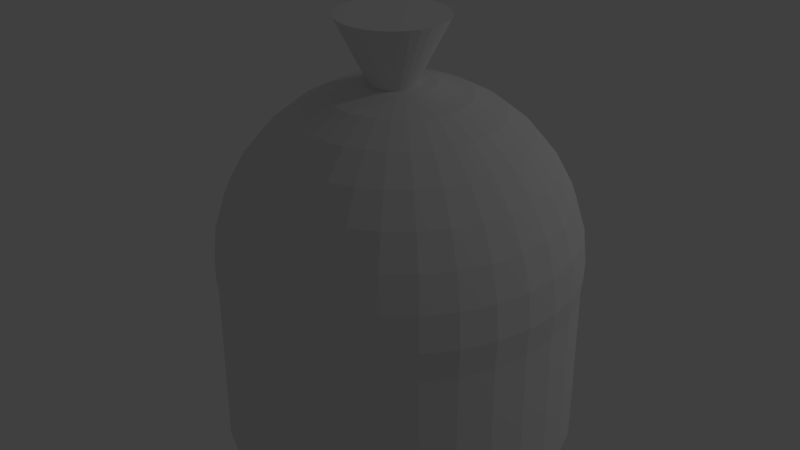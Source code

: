 # Source: garbageBag.blend  (saved by Blender 2.79.0; exported with 4.5.12 LTS)
import bpy
from mathutils import Matrix  # noqa: F401  (used for matrix-valued properties, if any)

bpy.ops.wm.read_factory_settings(use_empty=True)
scene = bpy.context.scene
scene.name = 'Scene'

# ---- collections
col_collection_1 = bpy.data.collections.new('Collection 1'); scene.collection.children.link(col_collection_1)

# ---- world
world_world = bpy.data.worlds.new('World'); scene.world = world_world
world_world.color = (0.05088, 0.05088, 0.05088)
world_world.use_sun_shadow = False
world_world.sun_shadow_jitter_overblur = 0.0
world_world.cycles.sampling_method = 'MANUAL'

# ---- lights
light_lamp = bpy.data.lights.new('Lamp', 'POINT')
light_lamp.transmission_factor = 0.0
light_lamp.cutoff_distance = 30.0
light_lamp.energy = 100.0
light_lamp.shadow_buffer_clip_start = 1.001
light_lamp.shadow_soft_size = 0.1
light_lamp.shadow_maximum_resolution = 0.006
light_lamp.use_absolute_resolution = True

# ---- meshes
me_cone = bpy.data.meshes.new('Cone')
me_cone.from_pydata([(0.0, 1.0, -1.0), (0.1951, 0.9808, -1.0), (0.3827, 0.9239, -1.0), (0.5556, 0.8315, -1.0), (0.7071, 0.7071, -1.0), (0.8315, 0.5556, -1.0), (0.9239, 0.3827, -1.0), (0.9808, 0.1951, -1.0), (1.0, 7.55e-08, -1.0), (0.9808, -0.1951, -1.0), (0.9239, -0.3827, -1.0), (0.8315, -0.5556, -1.0), (0.7071, -0.7071, -1.0), (0.5556, -0.8315, -1.0), (0.3827, -0.9239, -1.0), (0.1951, -0.9808, -1.0), (-3.258e-07, -1.0, -1.0), (-0.1951, -0.9808, -1.0), (-0.3827, -0.9239, -1.0), (-0.5556, -0.8315, -1.0), (-0.7071, -0.7071, -1.0), (-0.8315, -0.5556, -1.0), (-0.9239, -0.3827, -1.0), (0.0, 0.0, 1.0), (-0.9808, -0.1951, -1.0), (-1.0, 9.656e-07, -1.0), (-0.9808, 0.1951, -1.0), (-0.9239, 0.3827, -1.0), (-0.8315, 0.5556, -1.0), (-0.7071, 0.7071, -1.0), (-0.5556, 0.8315, -1.0), (-0.3827, 0.9239, -1.0), (-0.1951, 0.9808, -1.0), (0.01418, -0.8222, 0.2112), (0.01418, -1.448, 0.4009), (0.01418, -2.024, 0.7089), (0.01418, -2.529, 1.123), (0.01418, -2.943, 1.629), (0.01418, -3.252, 2.205), (0.01418, -3.441, 2.83), (0.01418, -3.505, 3.48), (0.01418, -3.441, 4.131), (0.01418, -2.024, 6.252), (0.141, -0.8097, 0.2112), (0.263, -1.423, 0.4009), (0.3755, -1.988, 0.7089), (0.474, -2.484, 1.123), (0.5549, -2.89, 1.629), (0.615, -3.192, 2.205), (0.652, -3.378, 2.83), (0.6645, -3.441, 3.48), (0.652, -3.378, 4.131), (0.615, -3.192, 4.756), (0.5549, -2.89, 5.332), (0.474, -2.484, 5.837), (0.3755, -1.988, 6.252), (0.263, -1.423, 6.56), (0.141, -0.8097, 6.75), (0.263, -0.7727, 0.2112), (0.5023, -1.35, 0.4009), (0.7229, -1.883, 0.7089), (0.9162, -2.35, 1.123), (1.075, -2.733, 1.629), (1.193, -3.017, 2.205), (1.265, -3.192, 2.83), (1.29, -3.252, 3.48), (1.265, -3.192, 4.131), (1.193, -3.017, 4.756), (1.075, -2.733, 5.332), (0.9162, -2.35, 5.837), (0.7229, -1.883, 6.252), (0.5023, -1.35, 6.56), (0.263, -0.7727, 6.75), (0.3755, -0.7126, 0.2112), (0.7229, -1.233, 0.4009), (1.043, -1.712, 0.7089), (1.324, -2.132, 1.123), (1.554, -2.476, 1.629), (1.725, -2.733, 2.205), (1.83, -2.89, 2.83), (1.866, -2.943, 3.48), (1.83, -2.89, 4.131), (1.725, -2.733, 4.756), (1.554, -2.476, 5.332), (1.324, -2.132, 5.837), (1.043, -1.712, 6.252), (0.7229, -1.233, 6.56), (0.3755, -0.7126, 6.75), (0.474, -0.6317, 0.2112), (0.9162, -1.074, 0.4009), (1.324, -1.481, 0.7089), (1.681, -1.839, 1.123), (1.974, -2.132, 1.629), (2.192, -2.35, 2.205), (2.326, -2.484, 2.83), (2.371, -2.529, 3.48), (2.326, -2.484, 4.131), (2.192, -2.35, 4.756), (1.974, -2.132, 5.332), (1.681, -1.839, 5.837), (1.324, -1.481, 6.252), (0.9162, -1.074, 6.56), (0.474, -0.6317, 6.75), (0.5549, -0.5332, 0.2112), (1.075, -0.8806, 0.4009), (1.554, -1.201, 0.7089), (1.974, -1.481, 1.123), (2.319, -1.712, 1.629), (2.575, -1.883, 2.205), (2.732, -1.988, 2.83), (2.786, -2.024, 3.48), (2.732, -1.988, 4.131), (2.575, -1.883, 4.756), (2.319, -1.712, 5.332), (1.974, -1.481, 5.837), (1.554, -1.201, 6.252), (1.075, -0.8806, 6.56), (0.5549, -0.5332, 6.75), (0.615, -0.4208, 0.2112), (1.193, -0.6601, 0.4009), (1.725, -0.8806, 0.7089), (2.192, -1.074, 1.123), (2.575, -1.233, 1.629), (2.859, -1.35, 2.205), (3.035, -1.423, 2.83), (3.094, -1.448, 3.48), (3.035, -1.423, 4.131), (2.859, -1.35, 4.756), (2.575, -1.233, 5.332), (2.192, -1.074, 5.837), (1.725, -0.8806, 6.252), (1.193, -0.6601, 6.56), (0.615, -0.4208, 6.75), (0.652, -0.2988, 0.2112), (1.265, -0.4208, 0.4009), (1.83, -0.5332, 0.7089), (2.326, -0.6317, 1.123), (2.732, -0.7126, 1.629), (3.035, -0.7727, 2.205), (3.221, -0.8097, 2.83), (3.283, -0.8222, 3.48), (3.221, -0.8097, 4.131), (3.035, -0.7727, 4.756), (2.732, -0.7126, 5.332), (2.326, -0.6317, 5.837), (1.83, -0.5332, 6.252), (1.265, -0.4208, 6.56), (0.652, -0.2988, 6.75), (0.6645, -0.1719, 0.2112), (1.29, -0.1719, 0.4009), (1.866, -0.1719, 0.7089), (2.371, -0.1719, 1.123), (2.786, -0.1719, 1.629), (3.094, -0.1719, 2.205), (3.283, -0.1719, 2.83), (3.348, -0.1719, 3.48), (3.283, -0.1719, 4.131), (3.094, -0.1719, 4.756), (2.786, -0.1719, 5.332), (2.371, -0.1719, 5.837), (1.866, -0.1719, 6.252), (1.29, -0.1719, 6.56), (0.6645, -0.1719, 6.75), (0.652, -0.04505, 0.2112), (1.265, 0.07694, 0.4009), (1.83, 0.1894, 0.7089), (2.326, 0.2879, 1.123), (2.732, 0.3688, 1.629), (3.035, 0.4289, 2.205), (3.221, 0.4659, 2.83), (3.283, 0.4784, 3.48), (3.221, 0.4659, 4.131), (3.035, 0.4289, 4.756), (2.732, 0.3688, 5.332), (2.326, 0.2879, 5.837), (1.83, 0.1894, 6.252), (1.265, 0.07694, 6.56), (0.652, -0.04505, 6.75), (0.615, 0.07694, 0.2112), (1.193, 0.3162, 0.4009), (1.725, 0.5368, 0.7089), (2.192, 0.7301, 1.123), (2.575, 0.8887, 1.629), (2.859, 1.007, 2.205), (3.035, 1.079, 2.83), (3.094, 1.104, 3.48), (3.035, 1.079, 4.131), (2.859, 1.007, 4.756), (2.575, 0.8887, 5.332), (2.192, 0.7301, 5.837), (1.725, 0.5368, 6.252), (1.193, 0.3162, 6.56), (0.615, 0.07694, 6.75), (0.5549, 0.1894, 0.2112), (1.075, 0.5368, 0.4009), (1.554, 0.8569, 0.7089), (1.974, 1.138, 1.123), (2.319, 1.368, 1.629), (2.575, 1.539, 2.205), (2.732, 1.644, 2.83), (2.786, 1.68, 3.48), (2.732, 1.644, 4.131), (2.575, 1.539, 4.756), (2.319, 1.368, 5.332), (1.974, 1.138, 5.837), (1.554, 0.8569, 6.252), (1.075, 0.5368, 6.56), (0.5549, 0.1894, 6.75), (0.474, 0.2879, 0.2112), (0.9162, 0.7301, 0.4009), (1.324, 1.138, 0.7089), (1.681, 1.495, 1.123), (1.974, 1.788, 1.629), (2.192, 2.006, 2.205), (2.326, 2.14, 2.83), (2.371, 2.185, 3.48), (2.326, 2.14, 4.131), (2.192, 2.006, 4.756), (1.974, 1.788, 5.332), (1.681, 1.495, 5.837), (1.324, 1.138, 6.252), (0.9162, 0.7301, 6.56), (0.474, 0.2879, 6.75), (0.3755, 0.3688, 0.2112), (0.7229, 0.8887, 0.4009), (1.043, 1.368, 0.7089), (1.324, 1.788, 1.123), (1.554, 2.133, 1.629), (1.725, 2.389, 2.205), (1.83, 2.546, 2.83), (1.866, 2.6, 3.48), (1.83, 2.546, 4.131), (1.725, 2.389, 4.756), (1.554, 2.133, 5.332), (1.324, 1.788, 5.837), (1.043, 1.368, 6.252), (0.7229, 0.8887, 6.56), (0.3755, 0.3688, 6.75), (0.01418, -0.1719, 6.814), (0.263, 0.4289, 0.2112), (0.5023, 1.007, 0.4009), (0.7229, 1.539, 0.7089), (0.9162, 2.006, 1.123), (1.075, 2.389, 1.629), (1.193, 2.673, 2.205), (1.265, 2.849, 2.83), (1.29, 2.908, 3.48), (1.265, 2.849, 4.131), (1.193, 2.673, 4.756), (1.075, 2.389, 5.332), (0.9162, 2.006, 5.837), (0.7229, 1.539, 6.252), (0.5023, 1.007, 6.56), (0.263, 0.4289, 6.75), (0.141, 0.4659, 0.2112), (0.263, 1.079, 0.4009), (0.3755, 1.644, 0.7089), (0.474, 2.14, 1.123), (0.5549, 2.546, 1.629), (0.615, 2.849, 2.205), (0.652, 3.035, 2.83), (0.6645, 3.097, 3.48), (0.652, 3.035, 4.131), (0.615, 2.849, 4.756), (0.5549, 2.546, 5.332), (0.474, 2.14, 5.837), (0.3755, 1.644, 6.252), (0.263, 1.079, 6.56), (0.141, 0.4659, 6.75), (0.01418, 0.4784, 0.2112), (0.01418, 1.104, 0.4009), (0.01418, 1.68, 0.7089), (0.01418, 2.185, 1.123), (0.01418, 2.6, 1.629), (0.01418, 2.908, 2.205), (0.01418, 3.097, 2.83), (0.01418, 3.161, 3.48), (0.01418, 3.097, 4.131), (0.01418, 2.908, 4.756), (0.01418, 2.6, 5.332), (0.01418, 2.185, 5.837), (0.01418, 1.68, 6.252), (0.01418, 1.104, 6.56), (0.01418, 0.4784, 6.75), (-0.1127, 0.4659, 0.2112), (-0.2347, 1.079, 0.4009), (-0.3471, 1.644, 0.7089), (-0.4457, 2.14, 1.123), (-0.5265, 2.546, 1.629), (-0.5866, 2.849, 2.205), (-0.6236, 3.035, 2.83), (-0.6361, 3.097, 3.48), (-0.6236, 3.035, 4.131), (-0.5866, 2.849, 4.756), (-0.5265, 2.546, 5.332), (-0.4457, 2.14, 5.837), (-0.3471, 1.644, 6.252), (-0.2347, 1.079, 6.56), (-0.1127, 0.4659, 6.75), (-0.2347, 0.4289, 0.2112), (-0.474, 1.007, 0.4009), (-0.6945, 1.539, 0.7089), (-0.8878, 2.006, 1.123), (-1.046, 2.389, 1.629), (-1.164, 2.673, 2.205), (-1.237, 2.849, 2.83), (-1.261, 2.908, 3.48), (-1.237, 2.849, 4.131), (-1.164, 2.673, 4.756), (-1.046, 2.389, 5.332), (-0.8878, 2.006, 5.837), (-0.6945, 1.539, 6.252), (-0.474, 1.007, 6.56), (-0.2347, 0.4289, 6.75), (-0.3471, 0.3688, 0.2112), (-0.6945, 0.8887, 0.4009), (-1.015, 1.368, 0.7089), (-1.295, 1.788, 1.123), (-1.526, 2.133, 1.629), (-1.697, 2.389, 2.205), (-1.802, 2.546, 2.83), (-1.838, 2.6, 3.48), (-1.802, 2.546, 4.131), (-1.697, 2.389, 4.756), (-1.526, 2.133, 5.332), (-1.295, 1.788, 5.837), (-1.015, 1.368, 6.252), (-0.6945, 0.8887, 6.56), (-0.3471, 0.3688, 6.75), (0.01418, -0.1719, 0.1471), (-0.4457, 0.2879, 0.2112), (-0.8878, 0.7301, 0.4009), (-1.295, 1.138, 0.7089), (-1.652, 1.495, 1.123), (-1.946, 1.788, 1.629), (-2.163, 2.006, 2.205), (-2.298, 2.14, 2.83), (-2.343, 2.185, 3.48), (-2.298, 2.14, 4.131), (-2.163, 2.006, 4.756), (-1.946, 1.788, 5.332), (-1.652, 1.495, 5.837), (-1.295, 1.138, 6.252), (-0.8878, 0.7301, 6.56), (-0.4457, 0.2879, 6.75), (-0.5265, 0.1894, 0.2112), (-1.046, 0.5368, 0.4009), (-1.526, 0.8569, 0.7089), (-1.946, 1.138, 1.123), (-2.29, 1.368, 1.629), (-2.546, 1.539, 2.205), (-2.704, 1.644, 2.83), (-2.757, 1.68, 3.48), (-2.704, 1.644, 4.131), (-2.546, 1.539, 4.756), (-2.29, 1.368, 5.332), (-1.946, 1.138, 5.837), (-1.526, 0.8569, 6.252), (-1.046, 0.5368, 6.56), (-0.5265, 0.1894, 6.75), (-0.5866, 0.07694, 0.2112), (-1.164, 0.3162, 0.4009), (-1.697, 0.5368, 0.7089), (-2.163, 0.7301, 1.123), (-2.546, 0.8887, 1.629), (-2.831, 1.007, 2.205), (-3.006, 1.079, 2.83), (-3.065, 1.104, 3.48), (-3.006, 1.079, 4.131), (-2.831, 1.007, 4.756), (-2.546, 0.8887, 5.332), (-2.163, 0.7301, 5.837), (-1.697, 0.5368, 6.252), (-1.164, 0.3162, 6.56), (-0.5866, 0.07694, 6.75), (-0.6236, -0.04505, 0.2112), (-1.237, 0.07694, 0.4009), (-1.802, 0.1894, 0.7089), (-2.298, 0.2879, 1.123), (-2.704, 0.3688, 1.629), (-3.006, 0.4289, 2.205), (-3.192, 0.4659, 2.83), (-3.255, 0.4784, 3.48), (-3.192, 0.4659, 4.131), (-3.006, 0.4289, 4.756), (-2.704, 0.3688, 5.332), (-2.298, 0.2879, 5.837), (-1.802, 0.1894, 6.252), (-1.237, 0.07694, 6.56), (-0.6236, -0.04505, 6.75), (-0.6361, -0.1719, 0.2112), (-1.261, -0.1719, 0.4009), (-1.838, -0.1719, 0.7089), (-2.343, -0.1719, 1.123), (-2.757, -0.1719, 1.629), (-3.065, -0.1719, 2.205), (-3.255, -0.1719, 2.83), (-3.319, -0.1719, 3.48), (-3.255, -0.1719, 4.131), (-3.065, -0.1719, 4.756), (-2.757, -0.1719, 5.332), (-2.343, -0.1719, 5.837), (-1.838, -0.1719, 6.252), (-1.261, -0.1719, 6.56), (-0.6361, -0.1719, 6.75), (-0.6236, -0.2988, 0.2112), (-1.237, -0.4208, 0.4009), (-1.802, -0.5332, 0.7089), (-2.298, -0.6317, 1.123), (-2.704, -0.7126, 1.629), (-3.006, -0.7727, 2.205), (-3.192, -0.8097, 2.83), (-3.255, -0.8222, 3.48), (-3.192, -0.8097, 4.131), (-3.006, -0.7727, 4.756), (-2.704, -0.7126, 5.332), (-2.298, -0.6317, 5.837), (-1.802, -0.5332, 6.252), (-1.237, -0.4208, 6.56), (-0.6236, -0.2988, 6.75), (-0.5866, -0.4208, 0.2112), (-1.164, -0.6601, 0.4009), (-1.697, -0.8806, 0.7089), (-2.163, -1.074, 1.123), (-2.546, -1.233, 1.629), (-2.831, -1.35, 2.205), (-3.006, -1.423, 2.83), (-3.065, -1.448, 3.48), (-3.006, -1.423, 4.131), (-2.831, -1.35, 4.756), (-2.546, -1.233, 5.332), (-2.163, -1.074, 5.837), (-1.697, -0.8806, 6.252), (-1.164, -0.6601, 6.56), (-0.5866, -0.4208, 6.75), (-0.5265, -0.5332, 0.2112), (-1.046, -0.8806, 0.4009), (-1.526, -1.201, 0.7089), (-1.946, -1.481, 1.123), (-2.29, -1.712, 1.629), (-2.546, -1.883, 2.205), (-2.704, -1.988, 2.83), (-2.757, -2.024, 3.48), (-2.704, -1.988, 4.131), (-2.546, -1.883, 4.756), (-2.29, -1.712, 5.332), (-1.946, -1.481, 5.837), (-1.526, -1.201, 6.252), (-1.046, -0.8806, 6.56), (-0.5265, -0.5332, 6.75), (-0.4457, -0.6317, 0.2112), (-0.8878, -1.074, 0.4009), (-1.295, -1.481, 0.7089), (-1.652, -1.839, 1.123), (-1.946, -2.132, 1.629), (-2.163, -2.35, 2.205), (-2.298, -2.484, 2.83), (-2.343, -2.529, 3.48), (-2.298, -2.484, 4.131), (-2.163, -2.35, 4.756), (-1.946, -2.132, 5.332), (-1.652, -1.839, 5.837), (-1.295, -1.481, 6.252), (-0.8878, -1.074, 6.56), (-0.4457, -0.6317, 6.75), (-0.3471, -0.7126, 0.2112), (-0.6945, -1.233, 0.4009), (-1.015, -1.712, 0.7089), (-1.295, -2.132, 1.123), (-1.526, -2.476, 1.629), (-1.697, -2.733, 2.205), (-1.802, -2.89, 2.83), (-1.838, -2.943, 3.48), (-1.802, -2.89, 4.131), (-1.697, -2.733, 4.756), (-1.526, -2.476, 5.332), (-1.295, -2.132, 5.837), (-1.015, -1.712, 6.252), (-0.6945, -1.233, 6.56), (-0.3471, -0.7126, 6.75), (-0.2347, -0.7727, 0.2112), (-0.474, -1.35, 0.4009), (-0.6945, -1.883, 0.7089), (-0.8878, -2.35, 1.123), (-1.046, -2.733, 1.629), (-1.164, -3.017, 2.205), (-1.237, -3.192, 2.83), (-1.261, -3.252, 3.48), (-1.237, -3.192, 4.131), (-1.164, -3.017, 4.756), (-1.046, -2.733, 5.332), (-0.8878, -2.35, 5.837), (-0.6945, -1.883, 6.252), (-0.474, -1.35, 6.56), (-0.2347, -0.7727, 6.75), (-0.1127, -0.8097, 0.2112), (-0.2347, -1.423, 0.4009), (-0.3471, -1.988, 0.7089), (-0.4457, -2.484, 1.123), (-0.5265, -2.89, 1.629), (-0.5866, -3.192, 2.205), (-0.6236, -3.378, 2.83), (-0.6361, -3.441, 3.48), (-0.6236, -3.378, 4.131), (-0.5866, -3.192, 4.756), (-0.5265, -2.89, 5.332), (-0.4457, -2.484, 5.837), (-0.3471, -1.988, 6.252), (-0.2347, -1.423, 6.56), (-0.1127, -0.8097, 6.75), (0.01418, -3.252, 4.756), (0.01418, -2.943, 5.332), (0.01418, -2.529, 5.837), (0.01418, -1.448, 6.56), (0.01418, -0.8222, 6.75), (-0.005451, -3.488, 6.847), (-0.005451, -3.488, 3.487), (0.6387, -3.425, 6.847), (0.6387, -3.425, 3.487), (1.258, -3.237, 6.847), (1.258, -3.237, 3.487), (1.829, -2.932, 6.847), (1.829, -2.932, 3.487), (2.329, -2.521, 6.847), (2.329, -2.521, 3.487), (2.74, -2.021, 6.847), (2.74, -2.021, 3.487), (3.045, -1.45, 6.847), (3.045, -1.45, 3.487), (3.233, -0.831, 6.847), (3.233, -0.831, 3.487), (3.296, -0.1869, 6.847), (3.296, -0.1869, 3.487), (3.233, 0.4572, 6.847), (3.233, 0.4572, 3.487), (3.045, 1.077, 6.847), (3.045, 1.077, 3.487), (2.74, 1.647, 6.847), (2.74, 1.647, 3.487), (2.329, 2.148, 6.847), (2.329, 2.148, 3.487), (1.829, 2.558, 6.847), (1.829, 2.558, 3.487), (1.258, 2.863, 6.847), (1.258, 2.863, 3.487), (0.6387, 3.051, 6.847), (0.6387, 3.051, 3.487), (-0.005452, 3.115, 6.847), (-0.005452, 3.115, 3.487), (-0.6496, 3.051, 6.847), (-0.6496, 3.051, 3.487), (-1.269, 2.863, 6.847), (-1.269, 2.863, 3.487), (-1.84, 2.558, 6.847), (-1.84, 2.558, 3.487), (-2.34, 2.148, 6.847), (-2.34, 2.148, 3.487), (-2.751, 1.647, 6.847), (-2.751, 1.647, 3.487), (-3.056, 1.077, 6.847), (-3.056, 1.077, 3.487), (-3.244, 0.4572, 6.847), (-3.244, 0.4572, 3.487), (-3.307, -0.1869, 6.847), (-3.307, -0.1869, 3.487), (-3.244, -0.831, 6.847), (-3.244, -0.831, 3.487), (-3.056, -1.45, 6.847), (-3.056, -1.45, 3.487), (-2.751, -2.021, 6.847), (-2.751, -2.021, 3.487), (-2.34, -2.521, 6.847), (-2.34, -2.521, 3.487), (-1.84, -2.932, 6.847), (-1.84, -2.932, 3.487), (-1.269, -3.237, 6.847), (-1.269, -3.237, 3.487), (-0.6496, -3.425, 6.847), (-0.6496, -3.425, 3.487)], [], [(0, 23, 1), (1, 23, 2), (2, 23, 3), (3, 23, 4), (4, 23, 5), (5, 23, 6), (6, 23, 7), (7, 23, 8), (8, 23, 9), (9, 23, 10), (10, 23, 11), (11, 23, 12), (12, 23, 13), (13, 23, 14), (14, 23, 15), (15, 23, 16), (16, 23, 17), (17, 23, 18), (18, 23, 19), (19, 23, 20), (20, 23, 21), (21, 23, 22), (22, 23, 24), (24, 23, 25), (25, 23, 26), (26, 23, 27), (27, 23, 28), (28, 23, 29), (29, 23, 30), (30, 23, 31), (31, 23, 32), (32, 23, 0), (0, 1, 2, 3, 4, 5, 6, 7, 8, 9, 10, 11, 12, 13, 14, 15, 16, 17, 18, 19, 20, 21, 22, 24, 25, 26, 27, 28, 29, 30, 31, 32), (35, 34, 44, 45), (511, 510, 52, 53), (36, 35, 45, 46), (512, 511, 53, 54), (37, 36, 46, 47), (42, 512, 54, 55), (38, 37, 47, 48), (513, 42, 55, 56), (39, 38, 48, 49), (514, 513, 56, 57), (40, 39, 49, 50), (33, 329, 43), (238, 514, 57), (41, 40, 50, 51), (34, 33, 43, 44), (510, 41, 51, 52), (44, 43, 58, 59), (52, 51, 66, 67), (45, 44, 59, 60), (53, 52, 67, 68), (46, 45, 60, 61), (54, 53, 68, 69), (47, 46, 61, 62), (55, 54, 69, 70), (48, 47, 62, 63), (56, 55, 70, 71), (49, 48, 63, 64), (57, 56, 71, 72), (50, 49, 64, 65), (43, 329, 58), (238, 57, 72), (51, 50, 65, 66), (63, 62, 77, 78), (71, 70, 85, 86), (64, 63, 78, 79), (72, 71, 86, 87), (65, 64, 79, 80), (58, 329, 73), (238, 72, 87), (66, 65, 80, 81), (59, 58, 73, 74), (67, 66, 81, 82), (60, 59, 74, 75), (68, 67, 82, 83), (61, 60, 75, 76), (69, 68, 83, 84), (62, 61, 76, 77), (70, 69, 84, 85), (82, 81, 96, 97), (75, 74, 89, 90), (83, 82, 97, 98), (76, 75, 90, 91), (84, 83, 98, 99), (77, 76, 91, 92), (85, 84, 99, 100), (78, 77, 92, 93), (86, 85, 100, 101), (79, 78, 93, 94), (87, 86, 101, 102), (80, 79, 94, 95), (73, 329, 88), (238, 87, 102), (81, 80, 95, 96), (74, 73, 88, 89), (101, 100, 115, 116), (94, 93, 108, 109), (102, 101, 116, 117), (95, 94, 109, 110), (88, 329, 103), (238, 102, 117), (96, 95, 110, 111), (89, 88, 103, 104), (97, 96, 111, 112), (90, 89, 104, 105), (98, 97, 112, 113), (91, 90, 105, 106), (99, 98, 113, 114), (92, 91, 106, 107), (100, 99, 114, 115), (93, 92, 107, 108), (105, 104, 119, 120), (113, 112, 127, 128), (106, 105, 120, 121), (114, 113, 128, 129), (107, 106, 121, 122), (115, 114, 129, 130), (108, 107, 122, 123), (116, 115, 130, 131), (109, 108, 123, 124), (117, 116, 131, 132), (110, 109, 124, 125), (103, 329, 118), (238, 117, 132), (111, 110, 125, 126), (104, 103, 118, 119), (112, 111, 126, 127), (124, 123, 138, 139), (132, 131, 146, 147), (125, 124, 139, 140), (118, 329, 133), (238, 132, 147), (126, 125, 140, 141), (119, 118, 133, 134), (127, 126, 141, 142), (120, 119, 134, 135), (128, 127, 142, 143), (121, 120, 135, 136), (129, 128, 143, 144), (122, 121, 136, 137), (130, 129, 144, 145), (123, 122, 137, 138), (131, 130, 145, 146), (143, 142, 157, 158), (136, 135, 150, 151), (144, 143, 158, 159), (137, 136, 151, 152), (145, 144, 159, 160), (138, 137, 152, 153), (146, 145, 160, 161), (139, 138, 153, 154), (147, 146, 161, 162), (140, 139, 154, 155), (133, 329, 148), (238, 147, 162), (141, 140, 155, 156), (134, 133, 148, 149), (142, 141, 156, 157), (135, 134, 149, 150), (162, 161, 176, 177), (155, 154, 169, 170), (148, 329, 163), (238, 162, 177), (156, 155, 170, 171), (149, 148, 163, 164), (157, 156, 171, 172), (150, 149, 164, 165), (158, 157, 172, 173), (151, 150, 165, 166), (159, 158, 173, 174), (152, 151, 166, 167), (160, 159, 174, 175), (153, 152, 167, 168), (161, 160, 175, 176), (154, 153, 168, 169), (174, 173, 188, 189), (167, 166, 181, 182), (175, 174, 189, 190), (168, 167, 182, 183), (176, 175, 190, 191), (169, 168, 183, 184), (177, 176, 191, 192), (170, 169, 184, 185), (163, 329, 178), (238, 177, 192), (171, 170, 185, 186), (164, 163, 178, 179), (172, 171, 186, 187), (165, 164, 179, 180), (173, 172, 187, 188), (166, 165, 180, 181), (178, 329, 193), (238, 192, 207), (186, 185, 200, 201), (179, 178, 193, 194), (187, 186, 201, 202), (180, 179, 194, 195), (188, 187, 202, 203), (181, 180, 195, 196), (189, 188, 203, 204), (182, 181, 196, 197), (190, 189, 204, 205), (183, 182, 197, 198), (191, 190, 205, 206), (184, 183, 198, 199), (192, 191, 206, 207), (185, 184, 199, 200), (197, 196, 211, 212), (205, 204, 219, 220), (198, 197, 212, 213), (206, 205, 220, 221), (199, 198, 213, 214), (207, 206, 221, 222), (200, 199, 214, 215), (193, 329, 208), (238, 207, 222), (201, 200, 215, 216), (194, 193, 208, 209), (202, 201, 216, 217), (195, 194, 209, 210), (203, 202, 217, 218), (196, 195, 210, 211), (204, 203, 218, 219), (216, 215, 230, 231), (209, 208, 223, 224), (217, 216, 231, 232), (210, 209, 224, 225), (218, 217, 232, 233), (211, 210, 225, 226), (219, 218, 233, 234), (212, 211, 226, 227), (220, 219, 234, 235), (213, 212, 227, 228), (221, 220, 235, 236), (214, 213, 228, 229), (222, 221, 236, 237), (215, 214, 229, 230), (208, 329, 223), (238, 222, 237), (235, 234, 250, 251), (228, 227, 243, 244), (236, 235, 251, 252), (229, 228, 244, 245), (237, 236, 252, 253), (230, 229, 245, 246), (223, 329, 239), (238, 237, 253), (231, 230, 246, 247), (224, 223, 239, 240), (232, 231, 247, 248), (225, 224, 240, 241), (233, 232, 248, 249), (226, 225, 241, 242), (234, 233, 249, 250), (227, 226, 242, 243), (240, 239, 254, 255), (248, 247, 262, 263), (241, 240, 255, 256), (249, 248, 263, 264), (242, 241, 256, 257), (250, 249, 264, 265), (243, 242, 257, 258), (251, 250, 265, 266), (244, 243, 258, 259), (252, 251, 266, 267), (245, 244, 259, 260), (253, 252, 267, 268), (246, 245, 260, 261), (239, 329, 254), (238, 253, 268), (247, 246, 261, 262), (259, 258, 273, 274), (267, 266, 281, 282), (260, 259, 274, 275), (268, 267, 282, 283), (261, 260, 275, 276), (254, 329, 269), (238, 268, 283), (262, 261, 276, 277), (255, 254, 269, 270), (263, 262, 277, 278), (256, 255, 270, 271), (264, 263, 278, 279), (257, 256, 271, 272), (265, 264, 279, 280), (258, 257, 272, 273), (266, 265, 280, 281), (278, 277, 292, 293), (271, 270, 285, 286), (279, 278, 293, 294), (272, 271, 286, 287), (280, 279, 294, 295), (273, 272, 287, 288), (281, 280, 295, 296), (274, 273, 288, 289), (282, 281, 296, 297), (275, 274, 289, 290), (283, 282, 297, 298), (276, 275, 290, 291), (269, 329, 284), (238, 283, 298), (277, 276, 291, 292), (270, 269, 284, 285), (297, 296, 311, 312), (290, 289, 304, 305), (298, 297, 312, 313), (291, 290, 305, 306), (284, 329, 299), (238, 298, 313), (292, 291, 306, 307), (285, 284, 299, 300), (293, 292, 307, 308), (286, 285, 300, 301), (294, 293, 308, 309), (287, 286, 301, 302), (295, 294, 309, 310), (288, 287, 302, 303), (296, 295, 310, 311), (289, 288, 303, 304), (309, 308, 323, 324), (302, 301, 316, 317), (310, 309, 324, 325), (303, 302, 317, 318), (311, 310, 325, 326), (304, 303, 318, 319), (312, 311, 326, 327), (305, 304, 319, 320), (313, 312, 327, 328), (306, 305, 320, 321), (299, 329, 314), (238, 313, 328), (307, 306, 321, 322), (300, 299, 314, 315), (308, 307, 322, 323), (301, 300, 315, 316), (328, 327, 343, 344), (321, 320, 336, 337), (314, 329, 330), (238, 328, 344), (322, 321, 337, 338), (315, 314, 330, 331), (323, 322, 338, 339), (316, 315, 331, 332), (324, 323, 339, 340), (317, 316, 332, 333), (325, 324, 340, 341), (318, 317, 333, 334), (326, 325, 341, 342), (319, 318, 334, 335), (327, 326, 342, 343), (320, 319, 335, 336), (333, 332, 347, 348), (341, 340, 355, 356), (334, 333, 348, 349), (342, 341, 356, 357), (335, 334, 349, 350), (343, 342, 357, 358), (336, 335, 350, 351), (344, 343, 358, 359), (337, 336, 351, 352), (330, 329, 345), (238, 344, 359), (338, 337, 352, 353), (331, 330, 345, 346), (339, 338, 353, 354), (332, 331, 346, 347), (340, 339, 354, 355), (352, 351, 366, 367), (345, 329, 360), (238, 359, 374), (353, 352, 367, 368), (346, 345, 360, 361), (354, 353, 368, 369), (347, 346, 361, 362), (355, 354, 369, 370), (348, 347, 362, 363), (356, 355, 370, 371), (349, 348, 363, 364), (357, 356, 371, 372), (350, 349, 364, 365), (358, 357, 372, 373), (351, 350, 365, 366), (359, 358, 373, 374), (371, 370, 385, 386), (364, 363, 378, 379), (372, 371, 386, 387), (365, 364, 379, 380), (373, 372, 387, 388), (366, 365, 380, 381), (374, 373, 388, 389), (367, 366, 381, 382), (360, 329, 375), (238, 374, 389), (368, 367, 382, 383), (361, 360, 375, 376), (369, 368, 383, 384), (362, 361, 376, 377), (370, 369, 384, 385), (363, 362, 377, 378), (375, 329, 390), (238, 389, 404), (383, 382, 397, 398), (376, 375, 390, 391), (384, 383, 398, 399), (377, 376, 391, 392), (385, 384, 399, 400), (378, 377, 392, 393), (386, 385, 400, 401), (379, 378, 393, 394), (387, 386, 401, 402), (380, 379, 394, 395), (388, 387, 402, 403), (381, 380, 395, 396), (389, 388, 403, 404), (382, 381, 396, 397), (394, 393, 408, 409), (402, 401, 416, 417), (395, 394, 409, 410), (403, 402, 417, 418), (396, 395, 410, 411), (404, 403, 418, 419), (397, 396, 411, 412), (390, 329, 405), (238, 404, 419), (398, 397, 412, 413), (391, 390, 405, 406), (399, 398, 413, 414), (392, 391, 406, 407), (400, 399, 414, 415), (393, 392, 407, 408), (401, 400, 415, 416), (413, 412, 427, 428), (406, 405, 420, 421), (414, 413, 428, 429), (407, 406, 421, 422), (415, 414, 429, 430), (408, 407, 422, 423), (416, 415, 430, 431), (409, 408, 423, 424), (417, 416, 431, 432), (410, 409, 424, 425), (418, 417, 432, 433), (411, 410, 425, 426), (419, 418, 433, 434), (412, 411, 426, 427), (405, 329, 420), (238, 419, 434), (432, 431, 446, 447), (425, 424, 439, 440), (433, 432, 447, 448), (426, 425, 440, 441), (434, 433, 448, 449), (427, 426, 441, 442), (420, 329, 435), (238, 434, 449), (428, 427, 442, 443), (421, 420, 435, 436), (429, 428, 443, 444), (422, 421, 436, 437), (430, 429, 444, 445), (423, 422, 437, 438), (431, 430, 445, 446), (424, 423, 438, 439), (444, 443, 458, 459), (437, 436, 451, 452), (445, 444, 459, 460), (438, 437, 452, 453), (446, 445, 460, 461), (439, 438, 453, 454), (447, 446, 461, 462), (440, 439, 454, 455), (448, 447, 462, 463), (441, 440, 455, 456), (449, 448, 463, 464), (442, 441, 456, 457), (435, 329, 450), (238, 449, 464), (443, 442, 457, 458), (436, 435, 450, 451), (463, 462, 477, 478), (456, 455, 470, 471), (464, 463, 478, 479), (457, 456, 471, 472), (450, 329, 465), (238, 464, 479), (458, 457, 472, 473), (451, 450, 465, 466), (459, 458, 473, 474), (452, 451, 466, 467), (460, 459, 474, 475), (453, 452, 467, 468), (461, 460, 475, 476), (454, 453, 468, 469), (462, 461, 476, 477), (455, 454, 469, 470), (467, 466, 481, 482), (475, 474, 489, 490), (468, 467, 482, 483), (476, 475, 490, 491), (469, 468, 483, 484), (477, 476, 491, 492), (470, 469, 484, 485), (478, 477, 492, 493), (471, 470, 485, 486), (479, 478, 493, 494), (472, 471, 486, 487), (465, 329, 480), (238, 479, 494), (473, 472, 487, 488), (466, 465, 480, 481), (474, 473, 488, 489), (486, 485, 500, 501), (494, 493, 508, 509), (487, 486, 501, 502), (480, 329, 495), (238, 494, 509), (488, 487, 502, 503), (481, 480, 495, 496), (489, 488, 503, 504), (482, 481, 496, 497), (490, 489, 504, 505), (483, 482, 497, 498), (491, 490, 505, 506), (484, 483, 498, 499), (492, 491, 506, 507), (485, 484, 499, 500), (493, 492, 507, 508), (505, 504, 510, 511), (498, 497, 35, 36), (506, 505, 511, 512), (499, 498, 36, 37), (507, 506, 512, 42), (500, 499, 37, 38), (508, 507, 42, 513), (501, 500, 38, 39), (509, 508, 513, 514), (502, 501, 39, 40), (495, 329, 33), (238, 509, 514), (503, 502, 40, 41), (496, 495, 33, 34), (504, 503, 41, 510), (497, 496, 34, 35), (515, 516, 518, 517), (517, 518, 520, 519), (519, 520, 522, 521), (521, 522, 524, 523), (523, 524, 526, 525), (525, 526, 528, 527), (527, 528, 530, 529), (529, 530, 532, 531), (531, 532, 534, 533), (533, 534, 536, 535), (535, 536, 538, 537), (537, 538, 540, 539), (539, 540, 542, 541), (541, 542, 544, 543), (543, 544, 546, 545), (545, 546, 548, 547), (547, 548, 550, 549), (549, 550, 552, 551), (551, 552, 554, 553), (553, 554, 556, 555), (555, 556, 558, 557), (557, 558, 560, 559), (559, 560, 562, 561), (561, 562, 564, 563), (563, 564, 566, 565), (565, 566, 568, 567), (567, 568, 570, 569), (569, 570, 572, 571), (571, 572, 574, 573), (573, 574, 576, 575), (518, 516, 578, 576, 574, 572, 570, 568, 566, 564, 562, 560, 558, 556, 554, 552, 550, 548, 546, 544, 542, 540, 538, 536, 534, 532, 530, 528, 526, 524, 522, 520), (575, 576, 578, 577), (577, 578, 516, 515), (515, 517, 519, 521, 523, 525, 527, 529, 531, 533, 535, 537, 539, 541, 543, 545, 547, 549, 551, 553, 555, 557, 559, 561, 563, 565, 567, 569, 571, 573, 575, 577)])
me_cone.use_remesh_preserve_volume = False
me_cone.use_remesh_preserve_attributes = False
me_cone.use_mirror_vertex_groups = False
me_cone.update()

# ---- objects
ob_cone = bpy.data.objects.new('Cone', me_cone)
ob_lamp = bpy.data.objects.new('Lamp', light_lamp)

# ---- transforms, parenting, visibility, modifiers, constraints
ob_cone.location = (-1.191, -2.961, 2.653)
ob_cone.rotation_euler = (-3.142, -0.0, 0.0)
ob_cone.scale = (0.3, 0.3, 0.3)
ob_cone.lineart.crease_threshold = 0.0
ob_lamp.location = (4.076, 1.005, 5.904)
ob_lamp.rotation_euler = (0.6503, 0.05522, 1.866)
ob_lamp.lock_rotations_4d = False
ob_lamp.empty_display_type = 'ARROWS'
ob_lamp.color = (0.0, 0.0, 0.0, 0.0)
ob_lamp.lineart.crease_threshold = 0.0

# ---- collection membership
col_collection_1.objects.link(ob_cone)
col_collection_1.objects.link(ob_lamp)

# ---- scene / render settings (as saved in the file)
scene.frame_start = 1; scene.frame_end = 250; scene.frame_set(1)
scene.render.engine = 'BLENDER_EEVEE_NEXT'
scene.render.resolution_percentage = 50
scene.render.dither_intensity = 0.0
scene.cycles.use_denoising = False
scene.cycles.samples = 128
scene.cycles.sampling_pattern = 'TABULATED_SOBOL'
scene.cycles.use_adaptive_sampling = False
scene.cycles.use_light_tree = False
scene.cycles.blur_glossy = 0.0
scene.cycles.sample_clamp_indirect = 0.0
scene.view_settings.view_transform = 'Standard'
bpy.context.view_layer.update()

# ---- added for rendering (the .blend has no active camera): camera
cam_auto = bpy.data.cameras.new('AutoCamera')
cam_auto.lens = 50.0
cam_auto.sensor_width = 36.0
cam_auto.clip_end = 1000.0
ob_auto_camera = bpy.data.objects.new('AutoCamera', cam_auto)
scene.collection.objects.link(ob_auto_camera)
ob_auto_camera.location = (2.21831, -6.99552, 4.49953)
ob_auto_camera.rotation_euler = (1.09748, -7.21219e-08, 0.694738)
scene.camera = ob_auto_camera
bpy.context.view_layer.update()
